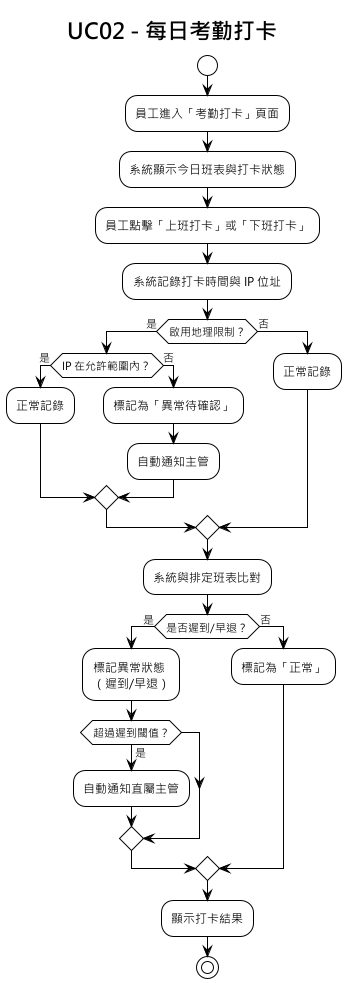

The diagram above was rendered by PlantUML. Its source (embedded in the PNG):
@startuml UC02_每日考勤打卡
!theme plain
skinparam defaultFontName "Microsoft JhengHei"
title UC02 - 每日考勤打卡

start
:員工進入「考勤打卡」頁面;
:系統顯示今日班表與打卡狀態;

:員工點擊「上班打卡」或「下班打卡」;

:系統記錄打卡時間與 IP 位址;

if (啟用地理限制？) then (是)
  if (IP 在允許範圍內？) then (是)
    :正常記錄;
  else (否)
    :標記為「異常待確認」;
    :自動通知主管;
  endif
else (否)
  :正常記錄;
endif

:系統與排定班表比對;

if (是否遲到/早退？) then (是)
  :標記異常狀態\n（遲到/早退）;
  if (超過遲到閾值？) then (是)
    :自動通知直屬主管;
  endif
else (否)
  :標記為「正常」;
endif

:顯示打卡結果;
stop

@enduml